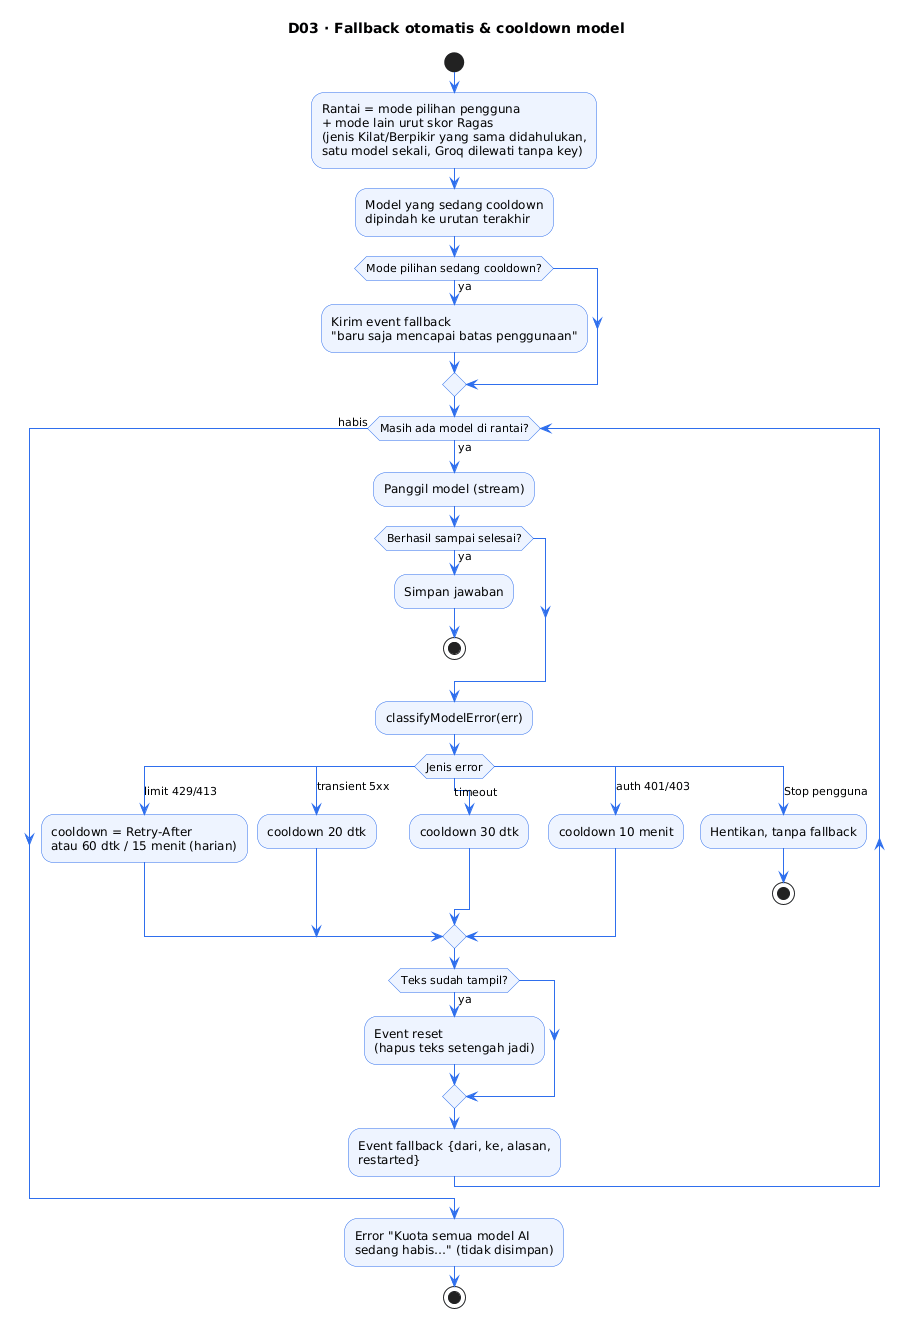

The diagram above was rendered by PlantUML. Its source (embedded in the PNG):
@startuml
title D03 · Fallback otomatis & cooldown model
skinparam ActivityBackgroundColor #EEF4FF
skinparam ActivityBorderColor #2f6fed
skinparam ArrowColor #2f6fed

start
:Rantai = mode pilihan pengguna\n+ mode lain urut skor Ragas\n(jenis Kilat/Berpikir yang sama didahulukan,\nsatu model sekali, Groq dilewati tanpa key);
:Model yang sedang cooldown\ndipindah ke urutan terakhir;
if (Mode pilihan sedang cooldown?) then (ya)
  :Kirim event fallback\n"baru saja mencapai batas penggunaan";
endif
while (Masih ada model di rantai?) is (ya)
  :Panggil model (stream);
  if (Berhasil sampai selesai?) then (ya)
    :Simpan jawaban;
    stop
  endif
  :classifyModelError(err);
  switch (Jenis error)
  case (limit 429/413)
    :cooldown = Retry-After\natau 60 dtk / 15 menit (harian);
  case (transient 5xx)
    :cooldown 20 dtk;
  case (timeout)
    :cooldown 30 dtk;
  case (auth 401/403)
    :cooldown 10 menit;
  case (Stop pengguna)
    :Hentikan, tanpa fallback;
    stop
  endswitch
  if (Teks sudah tampil?) then (ya)
    :Event reset\n(hapus teks setengah jadi);
  endif
  :Event fallback {dari, ke, alasan,\nrestarted};
endwhile (habis)
:Error "Kuota semua model AI\nsedang habis…" (tidak disimpan);
stop
@enduml